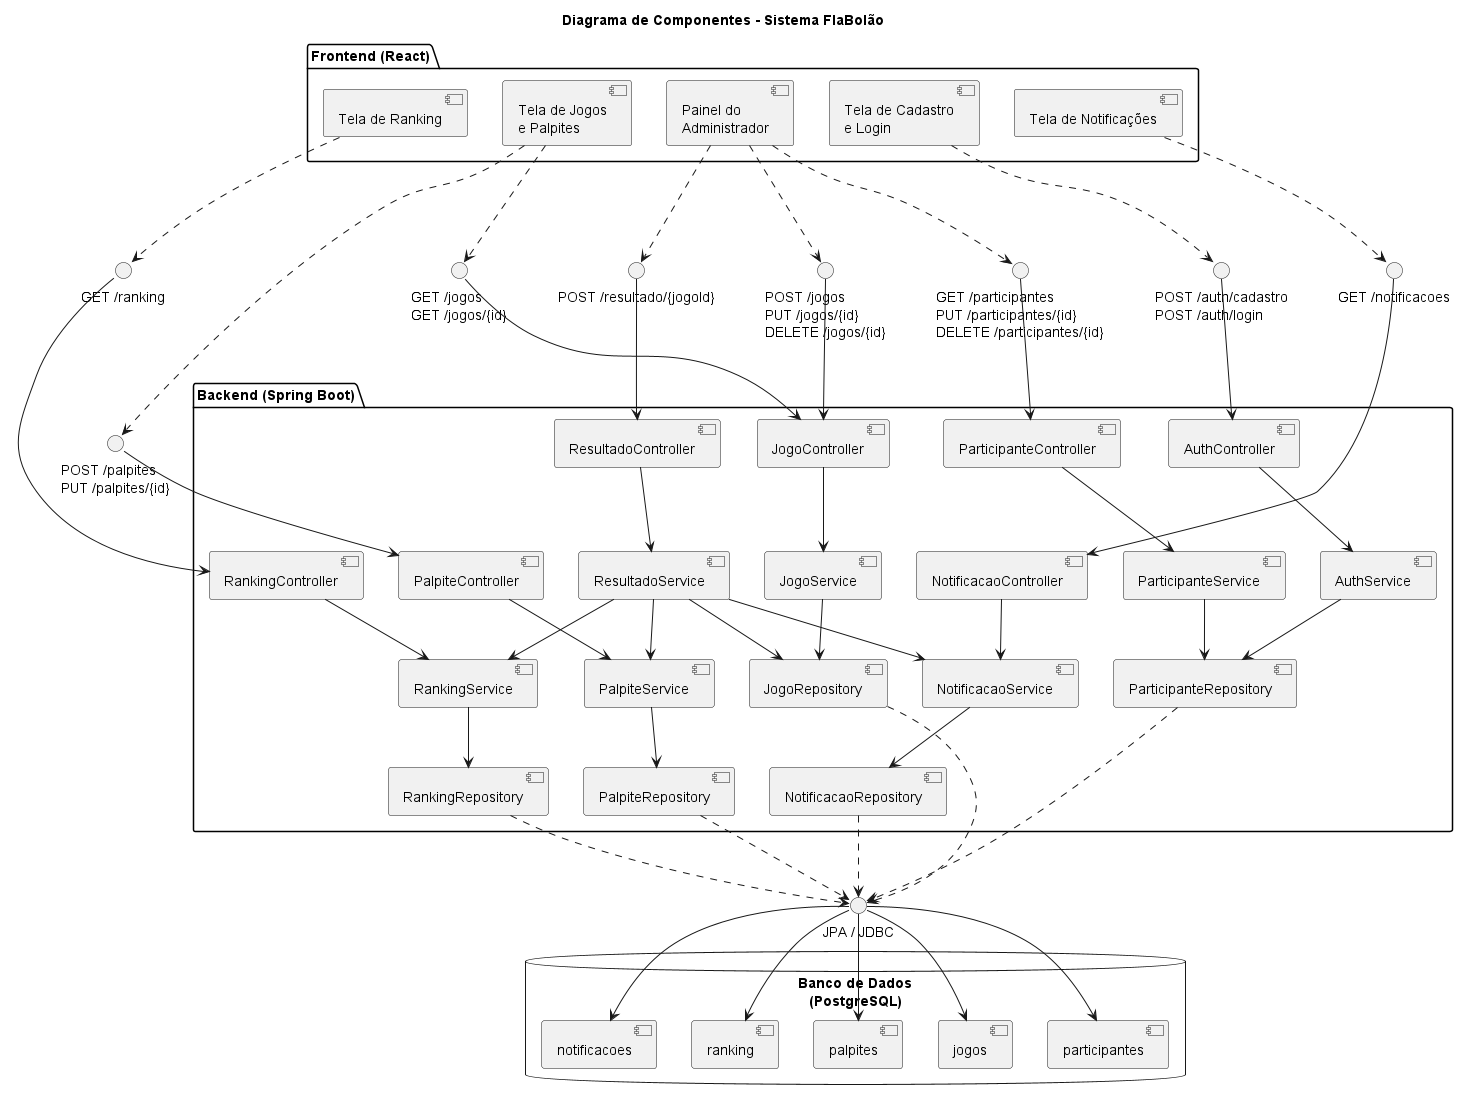

The diagram above was rendered by PlantUML. Its source (embedded in the PNG):
@startuml

title Diagrama de Componentes - Sistema FlaBolão

skinparam componentStyle uml2



package "Frontend (React)" {

  component [Tela de Cadastro\ne Login] as TelaAuth
  component [Tela de Jogos\ne Palpites] as TelaPalpite
  component [Tela de Ranking] as TelaRanking
  component [Tela de Notificações] as TelaNotif
  component [Painel do\nAdministrador] as TelaAdmin

}


package "Backend (Spring Boot)" {

  component [AuthController] as AuthCtrl
  component [ParticipanteController] as PartCtrl
  component [JogoController] as JogoCtrl
  component [PalpiteController] as PalpCtrl
  component [ResultadoController] as ResultCtrl
  component [RankingController] as RankCtrl
  component [NotificacaoController] as NotifCtrl

  component [AuthService] as AuthSvc
  component [ParticipanteService] as PartSvc
  component [JogoService] as JogoSvc
  component [PalpiteService] as PalpSvc
  component [ResultadoService] as ResultSvc
  component [RankingService] as RankSvc
  component [NotificacaoService] as NotifSvc

  component [ParticipanteRepository] as PartRepo
  component [JogoRepository] as JogoRepo
  component [PalpiteRepository] as PalpRepo
  component [RankingRepository] as RankRepo
  component [NotificacaoRepository] as NotifRepo

}



database "Banco de Dados\n(PostgreSQL)" {

  component [participantes] as TbPart
  component [jogos] as TbJogo
  component [palpites] as TbPalp
  component [ranking] as TbRank
  component [notificacoes] as TbNotif

}



interface "POST /auth/cadastro\nPOST /auth/login" as IAuth

interface "GET /jogos\nGET /jogos/{id}" as IJogos

interface "POST /palpites\nPUT /palpites/{id}" as IPalpites

interface "GET /participantes\nPUT /participantes/{id}\nDELETE /participantes/{id}" as IParticipantes

interface "POST /jogos\nPUT /jogos/{id}\nDELETE /jogos/{id}" as IAdminJogos

interface "POST /resultado/{jogoId}" as IResultado

interface "GET /ranking" as IRanking

interface "GET /notificacoes" as INotif



interface "JPA / JDBC" as IJPA



TelaAuth ..> IAuth

TelaPalpite ..> IJogos
TelaPalpite ..> IPalpites

TelaRanking ..> IRanking

TelaNotif ..> INotif

TelaAdmin ..> IAdminJogos
TelaAdmin ..> IResultado
TelaAdmin ..> IParticipantes



IAuth --> AuthCtrl

IJogos --> JogoCtrl

IPalpites --> PalpCtrl

IParticipantes --> PartCtrl

IAdminJogos --> JogoCtrl

IResultado --> ResultCtrl

IRanking --> RankCtrl

INotif --> NotifCtrl


AuthCtrl --> AuthSvc

PartCtrl --> PartSvc

JogoCtrl --> JogoSvc

PalpCtrl --> PalpSvc

ResultCtrl --> ResultSvc

RankCtrl --> RankSvc

NotifCtrl --> NotifSvc



ResultSvc --> PalpSvc
ResultSvc --> RankSvc
ResultSvc --> NotifSvc



AuthSvc --> PartRepo

PartSvc --> PartRepo

JogoSvc --> JogoRepo

PalpSvc --> PalpRepo

RankSvc --> RankRepo

NotifSvc --> NotifRepo

ResultSvc --> JogoRepo



PartRepo ..> IJPA

JogoRepo ..> IJPA

PalpRepo ..> IJPA

RankRepo ..> IJPA

NotifRepo ..> IJPA



IJPA --> TbPart

IJPA --> TbJogo

IJPA --> TbPalp

IJPA --> TbRank

IJPA --> TbNotif

@enduml